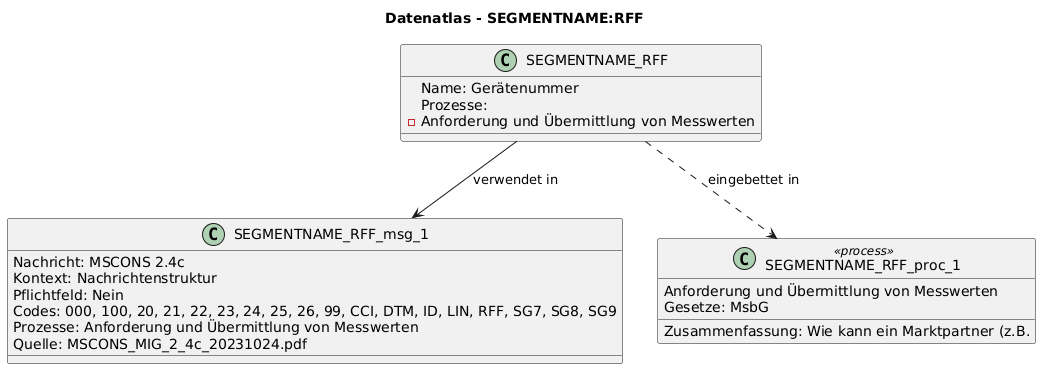

The diagram above was rendered by PlantUML. Its source (embedded in the PNG):
@startuml
title Datenatlas - SEGMENTNAME:RFF
class SEGMENTNAME_RFF {
  Name: Gerätenummer
  Prozesse:
    - Anforderung und Übermittlung von Messwerten
}
class SEGMENTNAME_RFF_msg_1 {
  Nachricht: MSCONS 2.4c
  Kontext: Nachrichtenstruktur
  Pflichtfeld: Nein
  Codes: 000, 100, 20, 21, 22, 23, 24, 25, 26, 99, CCI, DTM, ID, LIN, RFF, SG7, SG8, SG9
  Prozesse: Anforderung und Übermittlung von Messwerten
  Quelle: MSCONS_MIG_2_4c_20231024.pdf
}
SEGMENTNAME_RFF --> SEGMENTNAME_RFF_msg_1 : verwendet in
class SEGMENTNAME_RFF_proc_1 <<process>> {
  Anforderung und Übermittlung von Messwerten
  Gesetze: MsbG
  Zusammenfassung: Wie kann ein Marktpartner (z.B.
}
SEGMENTNAME_RFF ..> SEGMENTNAME_RFF_proc_1 : eingebettet in
@enduml